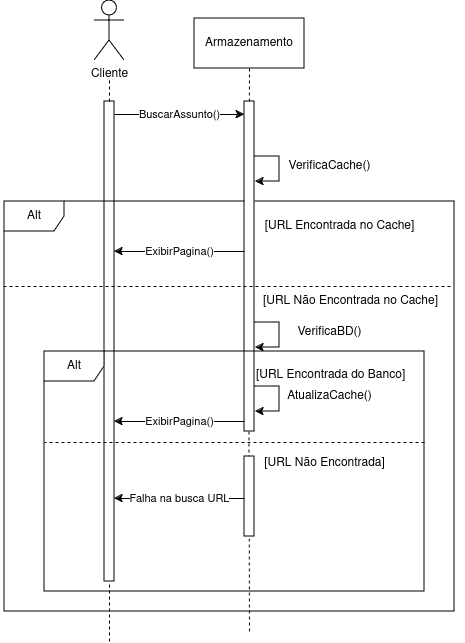

The diagram above was exported from draw.io. Its source (the exported page's mxGraphModel, read from the mxfile embedded in the PNG):
<mxGraphModel dx="1434" dy="790" grid="1" gridSize="10" guides="1" tooltips="1" connect="1" arrows="1" fold="1" page="1" pageScale="1" pageWidth="827" pageHeight="1169" math="0" shadow="0">
  <root>
    <mxCell id="0" />
    <mxCell id="1" parent="0" />
    <mxCell id="vzfbD33E9RuoiubHSzqV-1" value="Cliente" style="shape=umlActor;verticalLabelPosition=bottom;verticalAlign=top;html=1;outlineConnect=0;" parent="1" vertex="1">
      <mxGeometry x="190" y="49" width="30" height="60" as="geometry" />
    </mxCell>
    <mxCell id="vzfbD33E9RuoiubHSzqV-2" value="" style="html=1;points=[[0,0,0,0,5],[0,1,0,0,-5],[1,0,0,0,5],[1,1,0,0,-5]];perimeter=orthogonalPerimeter;outlineConnect=0;targetShapes=umlLifeline;portConstraint=eastwest;newEdgeStyle={&quot;curved&quot;:0,&quot;rounded&quot;:0};" parent="1" vertex="1">
      <mxGeometry x="200" y="150" width="10" height="480" as="geometry" />
    </mxCell>
    <mxCell id="vzfbD33E9RuoiubHSzqV-4" value="" style="endArrow=none;dashed=1;html=1;rounded=0;exitX=0.5;exitY=0;exitDx=0;exitDy=0;" parent="1" edge="1">
      <mxGeometry width="50" height="50" relative="1" as="geometry">
        <mxPoint x="344.5" y="525" as="sourcePoint" />
        <mxPoint x="344.5" y="465" as="targetPoint" />
      </mxGeometry>
    </mxCell>
    <mxCell id="vzfbD33E9RuoiubHSzqV-5" value="Armazenamento" style="html=1;whiteSpace=wrap;" parent="1" vertex="1">
      <mxGeometry x="290" y="67" width="110" height="50" as="geometry" />
    </mxCell>
    <mxCell id="vzfbD33E9RuoiubHSzqV-7" value="BuscarAssunto()" style="endArrow=classic;html=1;rounded=0;" parent="1" edge="1">
      <mxGeometry width="50" height="50" relative="1" as="geometry">
        <mxPoint x="210" y="163" as="sourcePoint" />
        <mxPoint x="340" y="163" as="targetPoint" />
      </mxGeometry>
    </mxCell>
    <mxCell id="vzfbD33E9RuoiubHSzqV-8" value="Alt" style="shape=umlFrame;whiteSpace=wrap;html=1;pointerEvents=0;" parent="1" vertex="1">
      <mxGeometry x="100" y="250" width="450" height="410" as="geometry" />
    </mxCell>
    <mxCell id="vzfbD33E9RuoiubHSzqV-9" value="" style="endArrow=none;dashed=1;html=1;rounded=0;exitX=0.5;exitY=0;exitDx=0;exitDy=0;entryX=0.5;entryY=1;entryDx=0;entryDy=0;" parent="1" target="vzfbD33E9RuoiubHSzqV-5" edge="1">
      <mxGeometry width="50" height="50" relative="1" as="geometry">
        <mxPoint x="344.5" y="240" as="sourcePoint" />
        <mxPoint x="344.5" y="180" as="targetPoint" />
      </mxGeometry>
    </mxCell>
    <mxCell id="vzfbD33E9RuoiubHSzqV-10" value="" style="html=1;points=[[0,0,0,0,5],[0,1,0,0,-5],[1,0,0,0,5],[1,1,0,0,-5]];perimeter=orthogonalPerimeter;outlineConnect=0;targetShapes=umlLifeline;portConstraint=eastwest;newEdgeStyle={&quot;curved&quot;:0,&quot;rounded&quot;:0};" parent="1" vertex="1">
      <mxGeometry x="340" y="150" width="10" height="330" as="geometry" />
    </mxCell>
    <mxCell id="vzfbD33E9RuoiubHSzqV-11" style="edgeStyle=orthogonalEdgeStyle;rounded=0;orthogonalLoop=1;jettySize=auto;html=1;" parent="1" edge="1">
      <mxGeometry relative="1" as="geometry">
        <mxPoint x="351" y="230" as="targetPoint" />
        <Array as="points">
          <mxPoint x="375" y="205" />
          <mxPoint x="375" y="230" />
        </Array>
        <mxPoint x="350" y="205" as="sourcePoint" />
      </mxGeometry>
    </mxCell>
    <mxCell id="vzfbD33E9RuoiubHSzqV-12" value="VerificaCache()" style="text;html=1;align=center;verticalAlign=middle;resizable=0;points=[];autosize=1;strokeColor=none;fillColor=none;" parent="1" vertex="1">
      <mxGeometry x="370" y="200" width="110" height="30" as="geometry" />
    </mxCell>
    <mxCell id="vzfbD33E9RuoiubHSzqV-13" style="edgeStyle=orthogonalEdgeStyle;rounded=0;orthogonalLoop=1;jettySize=auto;html=1;" parent="1" edge="1">
      <mxGeometry relative="1" as="geometry">
        <mxPoint x="351" y="396" as="targetPoint" />
        <Array as="points">
          <mxPoint x="375" y="371" />
          <mxPoint x="375" y="396" />
        </Array>
        <mxPoint x="350" y="371" as="sourcePoint" />
      </mxGeometry>
    </mxCell>
    <mxCell id="vzfbD33E9RuoiubHSzqV-14" value="VerificaBD()" style="text;html=1;align=center;verticalAlign=middle;resizable=0;points=[];autosize=1;strokeColor=none;fillColor=none;" parent="1" vertex="1">
      <mxGeometry x="380" y="366" width="90" height="30" as="geometry" />
    </mxCell>
    <mxCell id="vzfbD33E9RuoiubHSzqV-17" value="" style="endArrow=none;dashed=1;html=1;rounded=0;" parent="1" edge="1">
      <mxGeometry width="50" height="50" relative="1" as="geometry">
        <mxPoint x="546" y="335" as="sourcePoint" />
        <mxPoint x="96" y="335" as="targetPoint" />
      </mxGeometry>
    </mxCell>
    <mxCell id="vzfbD33E9RuoiubHSzqV-18" value="[URL Encontrada no Cache]" style="text;html=1;align=center;verticalAlign=middle;resizable=0;points=[];autosize=1;strokeColor=none;fillColor=none;" parent="1" vertex="1">
      <mxGeometry x="350" y="260" width="170" height="30" as="geometry" />
    </mxCell>
    <mxCell id="vzfbD33E9RuoiubHSzqV-19" value="[URL Não Encontrada]" style="text;html=1;align=center;verticalAlign=middle;resizable=0;points=[];autosize=1;strokeColor=none;fillColor=none;" parent="1" vertex="1">
      <mxGeometry x="350" y="497" width="140" height="30" as="geometry" />
    </mxCell>
    <mxCell id="vzfbD33E9RuoiubHSzqV-20" value="" style="html=1;points=[[0,0,0,0,5],[0,1,0,0,-5],[1,0,0,0,5],[1,1,0,0,-5]];perimeter=orthogonalPerimeter;outlineConnect=0;targetShapes=umlLifeline;portConstraint=eastwest;newEdgeStyle={&quot;curved&quot;:0,&quot;rounded&quot;:0};" parent="1" vertex="1">
      <mxGeometry x="340" y="505" width="10" height="80" as="geometry" />
    </mxCell>
    <mxCell id="vzfbD33E9RuoiubHSzqV-21" value="" style="endArrow=none;dashed=1;html=1;rounded=0;entryX=0.48;entryY=1.028;entryDx=0;entryDy=0;entryPerimeter=0;" parent="1" target="vzfbD33E9RuoiubHSzqV-20" edge="1">
      <mxGeometry width="50" height="50" relative="1" as="geometry">
        <mxPoint x="345" y="680" as="sourcePoint" />
        <mxPoint x="346.5" y="574" as="targetPoint" />
      </mxGeometry>
    </mxCell>
    <mxCell id="vzfbD33E9RuoiubHSzqV-22" value="Falha na busca URL" style="endArrow=classic;html=1;rounded=0;" parent="1" edge="1">
      <mxGeometry width="50" height="50" relative="1" as="geometry">
        <mxPoint x="340" y="547" as="sourcePoint" />
        <mxPoint x="210" y="547" as="targetPoint" />
      </mxGeometry>
    </mxCell>
    <mxCell id="vzfbD33E9RuoiubHSzqV-23" value="" style="endArrow=none;dashed=1;html=1;rounded=0;" parent="1" edge="1">
      <mxGeometry width="50" height="50" relative="1" as="geometry">
        <mxPoint x="205" y="690" as="sourcePoint" />
        <mxPoint x="205" y="630" as="targetPoint" />
      </mxGeometry>
    </mxCell>
    <mxCell id="vzfbD33E9RuoiubHSzqV-24" value="ExibirPagina()" style="endArrow=classic;html=1;rounded=0;" parent="1" edge="1">
      <mxGeometry width="50" height="50" relative="1" as="geometry">
        <mxPoint x="340" y="300" as="sourcePoint" />
        <mxPoint x="210" y="300" as="targetPoint" />
      </mxGeometry>
    </mxCell>
    <mxCell id="vzfbD33E9RuoiubHSzqV-25" value="ExibirPagina()" style="endArrow=classic;html=1;rounded=0;" parent="1" edge="1">
      <mxGeometry width="50" height="50" relative="1" as="geometry">
        <mxPoint x="340" y="470" as="sourcePoint" />
        <mxPoint x="210" y="470" as="targetPoint" />
      </mxGeometry>
    </mxCell>
    <mxCell id="vzfbD33E9RuoiubHSzqV-27" value="Alt" style="shape=umlFrame;whiteSpace=wrap;html=1;pointerEvents=0;" parent="1" vertex="1">
      <mxGeometry x="140" y="400" width="380" height="240" as="geometry" />
    </mxCell>
    <mxCell id="vzfbD33E9RuoiubHSzqV-30" value="[URL Não Encontrada no Cache]" style="text;html=1;align=center;verticalAlign=middle;resizable=0;points=[];autosize=1;strokeColor=none;fillColor=none;" parent="1" vertex="1">
      <mxGeometry x="346" y="335" width="200" height="30" as="geometry" />
    </mxCell>
    <mxCell id="vzfbD33E9RuoiubHSzqV-31" style="edgeStyle=orthogonalEdgeStyle;rounded=0;orthogonalLoop=1;jettySize=auto;html=1;" parent="1" edge="1">
      <mxGeometry relative="1" as="geometry">
        <mxPoint x="351" y="460" as="targetPoint" />
        <Array as="points">
          <mxPoint x="375" y="435" />
          <mxPoint x="375" y="460" />
        </Array>
        <mxPoint x="350" y="435" as="sourcePoint" />
      </mxGeometry>
    </mxCell>
    <mxCell id="vzfbD33E9RuoiubHSzqV-32" value="AtualizaCache()" style="text;html=1;align=center;verticalAlign=middle;resizable=0;points=[];autosize=1;strokeColor=none;fillColor=none;" parent="1" vertex="1">
      <mxGeometry x="370" y="430" width="110" height="30" as="geometry" />
    </mxCell>
    <mxCell id="vzfbD33E9RuoiubHSzqV-35" value="" style="endArrow=none;dashed=1;html=1;rounded=0;" parent="1" edge="1">
      <mxGeometry width="50" height="50" relative="1" as="geometry">
        <mxPoint x="520" y="491" as="sourcePoint" />
        <mxPoint x="140" y="491" as="targetPoint" />
      </mxGeometry>
    </mxCell>
    <mxCell id="vzfbD33E9RuoiubHSzqV-37" value="" style="endArrow=none;dashed=1;html=1;rounded=0;entryX=0.5;entryY=1;entryDx=0;entryDy=0;" parent="1" edge="1">
      <mxGeometry width="50" height="50" relative="1" as="geometry">
        <mxPoint x="205" y="150" as="sourcePoint" />
        <mxPoint x="205" y="127" as="targetPoint" />
      </mxGeometry>
    </mxCell>
    <mxCell id="LVXdvMBD4TupfLke1W0p-1" value="[URL Encontrada do Banco]" style="text;whiteSpace=wrap;html=1;" parent="1" vertex="1">
      <mxGeometry x="350" y="410" width="210" height="40" as="geometry" />
    </mxCell>
  </root>
</mxGraphModel>